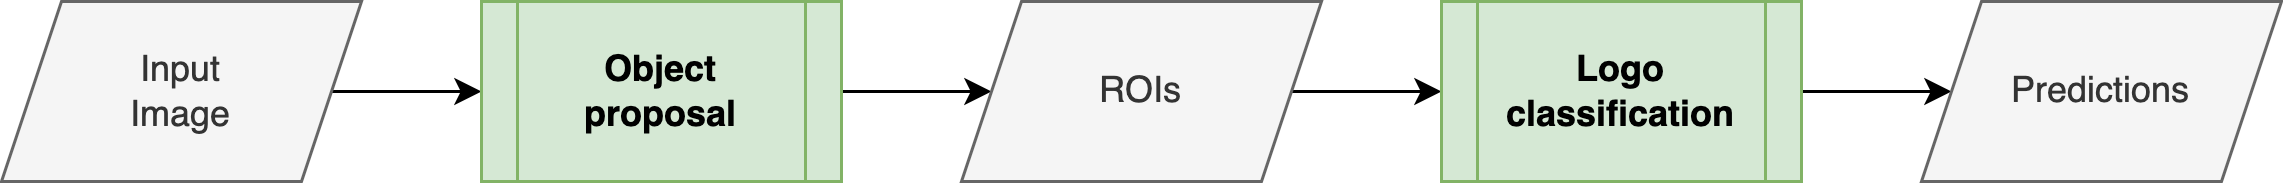

The diagram above was exported from draw.io. Its source (the exported page's mxGraphModel, read from the mxfile embedded in the PNG):
<mxGraphModel dx="980" dy="997" grid="1" gridSize="10" guides="1" tooltips="1" connect="1" arrows="1" fold="1" page="1" pageScale="1" pageWidth="827" pageHeight="1169" math="0" shadow="0">
  <root>
    <mxCell id="0" />
    <mxCell id="1" parent="0" />
    <mxCell id="W0V4VmYA3O0XYauc46DZ-6" style="edgeStyle=orthogonalEdgeStyle;rounded=0;orthogonalLoop=1;jettySize=auto;html=1;exitX=1;exitY=0.5;exitDx=0;exitDy=0;entryX=0;entryY=0.5;entryDx=0;entryDy=0;" edge="1" parent="1" source="W0V4VmYA3O0XYauc46DZ-1" target="W0V4VmYA3O0XYauc46DZ-2">
      <mxGeometry relative="1" as="geometry" />
    </mxCell>
    <mxCell id="W0V4VmYA3O0XYauc46DZ-1" value="Input&lt;br&gt;Image" style="shape=parallelogram;perimeter=parallelogramPerimeter;whiteSpace=wrap;html=1;fixedSize=1;fillColor=#f5f5f5;fontColor=#333333;strokeColor=#666666;" vertex="1" parent="1">
      <mxGeometry width="120" height="60" as="geometry" />
    </mxCell>
    <mxCell id="W0V4VmYA3O0XYauc46DZ-7" style="edgeStyle=orthogonalEdgeStyle;rounded=0;orthogonalLoop=1;jettySize=auto;html=1;exitX=1;exitY=0.5;exitDx=0;exitDy=0;entryX=0;entryY=0.5;entryDx=0;entryDy=0;" edge="1" parent="1" source="W0V4VmYA3O0XYauc46DZ-2" target="W0V4VmYA3O0XYauc46DZ-3">
      <mxGeometry relative="1" as="geometry" />
    </mxCell>
    <mxCell id="W0V4VmYA3O0XYauc46DZ-2" value="Object&lt;br&gt;proposal" style="shape=process;whiteSpace=wrap;html=1;backgroundOutline=1;fillColor=#d5e8d4;strokeColor=#82b366;fontStyle=1" vertex="1" parent="1">
      <mxGeometry x="160" width="120" height="60" as="geometry" />
    </mxCell>
    <mxCell id="W0V4VmYA3O0XYauc46DZ-8" style="edgeStyle=orthogonalEdgeStyle;rounded=0;orthogonalLoop=1;jettySize=auto;html=1;exitX=1;exitY=0.5;exitDx=0;exitDy=0;entryX=0;entryY=0.5;entryDx=0;entryDy=0;" edge="1" parent="1" source="W0V4VmYA3O0XYauc46DZ-3" target="W0V4VmYA3O0XYauc46DZ-4">
      <mxGeometry relative="1" as="geometry" />
    </mxCell>
    <mxCell id="W0V4VmYA3O0XYauc46DZ-3" value="ROIs" style="shape=parallelogram;perimeter=parallelogramPerimeter;whiteSpace=wrap;html=1;fixedSize=1;fillColor=#f5f5f5;fontColor=#333333;strokeColor=#666666;" vertex="1" parent="1">
      <mxGeometry x="320" width="120" height="60" as="geometry" />
    </mxCell>
    <mxCell id="W0V4VmYA3O0XYauc46DZ-9" style="edgeStyle=orthogonalEdgeStyle;rounded=0;orthogonalLoop=1;jettySize=auto;html=1;exitX=1;exitY=0.5;exitDx=0;exitDy=0;entryX=0;entryY=0.5;entryDx=0;entryDy=0;" edge="1" parent="1" source="W0V4VmYA3O0XYauc46DZ-4" target="W0V4VmYA3O0XYauc46DZ-5">
      <mxGeometry relative="1" as="geometry" />
    </mxCell>
    <mxCell id="W0V4VmYA3O0XYauc46DZ-4" value="Logo&lt;br&gt;classification" style="shape=process;whiteSpace=wrap;html=1;backgroundOutline=1;fillColor=#d5e8d4;strokeColor=#82b366;fontStyle=1" vertex="1" parent="1">
      <mxGeometry x="480" width="120" height="60" as="geometry" />
    </mxCell>
    <mxCell id="W0V4VmYA3O0XYauc46DZ-5" value="Predictions" style="shape=parallelogram;perimeter=parallelogramPerimeter;whiteSpace=wrap;html=1;fixedSize=1;fillColor=#f5f5f5;fontColor=#333333;strokeColor=#666666;" vertex="1" parent="1">
      <mxGeometry x="640" width="120" height="60" as="geometry" />
    </mxCell>
  </root>
</mxGraphModel>